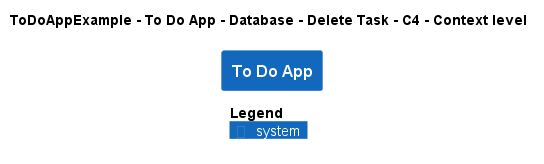

The diagram above was rendered by PlantUML. Its source (embedded in the PNG):
@startuml
!pragma layout smetana
!include ..\..\..\..\..\..\..\.c4s\C4_Context.puml

AddElementTag("c4interflow:lifecycle:new", $bgColor=green, $fontColor=#ffffff, $borderColor=green, $shadowing="False")
AddElementTag("c4interflow:lifecycle:changed", $bgColor=orange, $fontColor=#ffffff, $borderColor=orange, $shadowing="False")
AddElementTag("c4interflow:lifecycle:removed", $bgColor=red, $fontColor=#ffffff, $borderColor=red, $shadowing="False")

AddRelTag("c4interflow:lifecycle:new", $textColor=green, $lineColor=green)
AddRelTag("c4interflow:lifecycle:changed", $textColor=orange, $lineColor=orange)
AddRelTag("c4interflow:lifecycle:removed", $textColor=red, $lineColor=red)

SHOW_PERSON_PORTRAIT()
LAYOUT_TOP_DOWN()

skinparam linetype polyline

title ToDoAppExample - To Do App - Database - Delete Task - C4 - Context level

System(ToDoAppExample.SoftwareSystems.ToDoApp, "To Do App", "")



SHOW_LEGEND()
@enduml